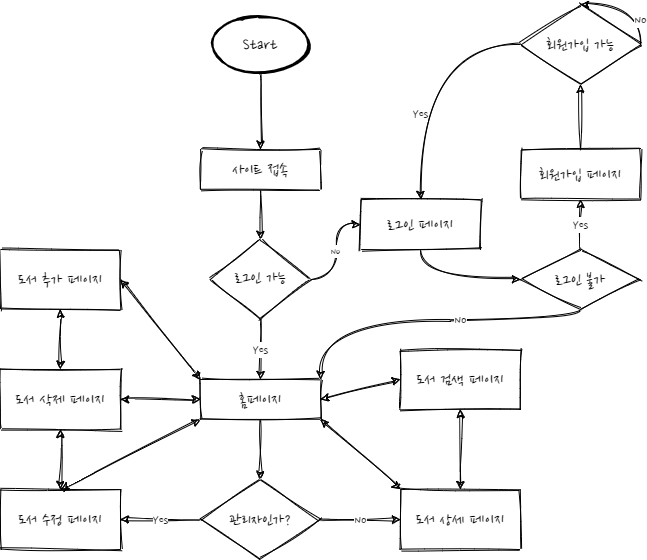

The diagram above was exported from draw.io. Its source (the exported page's mxGraphModel, read from the mxfile embedded in the PNG):
<mxGraphModel dx="1422" dy="794" grid="1" gridSize="10" guides="1" tooltips="1" connect="1" arrows="1" fold="1" page="1" pageScale="1" pageWidth="827" pageHeight="1169" math="0" shadow="0">
  <root>
    <mxCell id="WIyWlLk6GJQsqaUBKTNV-0" />
    <mxCell id="WIyWlLk6GJQsqaUBKTNV-1" parent="WIyWlLk6GJQsqaUBKTNV-0" />
    <mxCell id="DX2ILrlrPh0S3yEvCA-h-10" value="" style="edgeStyle=orthogonalEdgeStyle;orthogonalLoop=1;jettySize=auto;html=1;fontFamily=Nanum Pen Script;fontSource=https%3A%2F%2Ffonts.googleapis.com%2Fcss%3Ffamily%3DNanum%2BPen%2BScript;sketch=1;curved=1;" parent="WIyWlLk6GJQsqaUBKTNV-1" source="WIyWlLk6GJQsqaUBKTNV-3" target="WIyWlLk6GJQsqaUBKTNV-6" edge="1">
      <mxGeometry relative="1" as="geometry" />
    </mxCell>
    <mxCell id="WIyWlLk6GJQsqaUBKTNV-3" value="&lt;font style=&quot;font-size: 18px&quot;&gt;사이트 접속&lt;/font&gt;" style="whiteSpace=wrap;html=1;fontSize=12;glass=0;strokeWidth=1;shadow=0;fontFamily=Nanum Pen Script;fontSource=https%3A%2F%2Ffonts.googleapis.com%2Fcss%3Ffamily%3DNanum%2BPen%2BScript;sketch=1;" parent="WIyWlLk6GJQsqaUBKTNV-1" vertex="1">
      <mxGeometry x="300" y="400" width="120" height="40" as="geometry" />
    </mxCell>
    <mxCell id="DX2ILrlrPh0S3yEvCA-h-11" value="No" style="edgeStyle=orthogonalEdgeStyle;orthogonalLoop=1;jettySize=auto;html=1;fontFamily=Nanum Pen Script;fontSource=https%3A%2F%2Ffonts.googleapis.com%2Fcss%3Ffamily%3DNanum%2BPen%2BScript;sketch=1;curved=1;" parent="WIyWlLk6GJQsqaUBKTNV-1" source="WIyWlLk6GJQsqaUBKTNV-6" target="DX2ILrlrPh0S3yEvCA-h-1" edge="1">
      <mxGeometry relative="1" as="geometry" />
    </mxCell>
    <mxCell id="DX2ILrlrPh0S3yEvCA-h-12" value="Yes" style="edgeStyle=orthogonalEdgeStyle;orthogonalLoop=1;jettySize=auto;html=1;fontFamily=Nanum Pen Script;fontSource=https%3A%2F%2Ffonts.googleapis.com%2Fcss%3Ffamily%3DNanum%2BPen%2BScript;fontSize=14;entryX=0.5;entryY=0;entryDx=0;entryDy=0;sketch=1;curved=1;" parent="WIyWlLk6GJQsqaUBKTNV-1" source="WIyWlLk6GJQsqaUBKTNV-6" target="WIyWlLk6GJQsqaUBKTNV-12" edge="1">
      <mxGeometry relative="1" as="geometry" />
    </mxCell>
    <mxCell id="WIyWlLk6GJQsqaUBKTNV-6" value="&lt;font style=&quot;font-size: 18px&quot;&gt;로그인 가능&lt;/font&gt;" style="rhombus;whiteSpace=wrap;html=1;shadow=0;fontFamily=Nanum Pen Script;fontSize=12;align=center;strokeWidth=1;spacing=6;spacingTop=-4;fontSource=https%3A%2F%2Ffonts.googleapis.com%2Fcss%3Ffamily%3DNanum%2BPen%2BScript;sketch=1;" parent="WIyWlLk6GJQsqaUBKTNV-1" vertex="1">
      <mxGeometry x="310" y="490" width="100" height="80" as="geometry" />
    </mxCell>
    <mxCell id="tD-S-rxxCjp4Svucl_wV-5" value="" style="edgeStyle=orthogonalEdgeStyle;orthogonalLoop=1;jettySize=auto;html=1;fontFamily=Nanum Pen Script;fontSize=14;fontSource=https%3A%2F%2Ffonts.googleapis.com%2Fcss%3Ffamily%3DNanum%2BPen%2BScript;sketch=1;curved=1;" parent="WIyWlLk6GJQsqaUBKTNV-1" source="WIyWlLk6GJQsqaUBKTNV-12" target="tD-S-rxxCjp4Svucl_wV-4" edge="1">
      <mxGeometry relative="1" as="geometry" />
    </mxCell>
    <mxCell id="WIyWlLk6GJQsqaUBKTNV-12" value="&lt;font style=&quot;font-size: 18px&quot;&gt;홈페이지&lt;/font&gt;" style="whiteSpace=wrap;html=1;fontSize=12;glass=0;strokeWidth=1;shadow=0;fontFamily=Nanum Pen Script;fontSource=https%3A%2F%2Ffonts.googleapis.com%2Fcss%3Ffamily%3DNanum%2BPen%2BScript;sketch=1;" parent="WIyWlLk6GJQsqaUBKTNV-1" vertex="1">
      <mxGeometry x="300" y="630" width="120" height="40" as="geometry" />
    </mxCell>
    <mxCell id="DX2ILrlrPh0S3yEvCA-h-7" value="No" style="edgeStyle=orthogonalEdgeStyle;orthogonalLoop=1;jettySize=auto;html=1;fontFamily=Nanum Pen Script;fontSource=https%3A%2F%2Ffonts.googleapis.com%2Fcss%3Ffamily%3DNanum%2BPen%2BScript;fontSize=14;sketch=1;curved=1;" parent="WIyWlLk6GJQsqaUBKTNV-1" source="DX2ILrlrPh0S3yEvCA-h-0" target="WIyWlLk6GJQsqaUBKTNV-12" edge="1">
      <mxGeometry x="-0.2121" relative="1" as="geometry">
        <Array as="points">
          <mxPoint x="680" y="570" />
          <mxPoint x="420" y="570" />
        </Array>
        <mxPoint as="offset" />
      </mxGeometry>
    </mxCell>
    <mxCell id="DX2ILrlrPh0S3yEvCA-h-14" value="Yes" style="edgeStyle=orthogonalEdgeStyle;orthogonalLoop=1;jettySize=auto;html=1;fontFamily=Nanum Pen Script;fontSource=https%3A%2F%2Ffonts.googleapis.com%2Fcss%3Ffamily%3DNanum%2BPen%2BScript;fontSize=14;sketch=1;curved=1;" parent="WIyWlLk6GJQsqaUBKTNV-1" source="DX2ILrlrPh0S3yEvCA-h-0" target="DX2ILrlrPh0S3yEvCA-h-13" edge="1">
      <mxGeometry relative="1" as="geometry" />
    </mxCell>
    <mxCell id="DX2ILrlrPh0S3yEvCA-h-0" value="로그인 불가" style="strokeWidth=1;html=1;shape=mxgraph.flowchart.decision;whiteSpace=wrap;fontFamily=Nanum Pen Script;fontSource=https%3A%2F%2Ffonts.googleapis.com%2Fcss%3Ffamily%3DNanum%2BPen%2BScript;fontSize=18;sketch=1;" parent="WIyWlLk6GJQsqaUBKTNV-1" vertex="1">
      <mxGeometry x="620" y="500" width="120" height="60" as="geometry" />
    </mxCell>
    <mxCell id="DX2ILrlrPh0S3yEvCA-h-2" value="" style="edgeStyle=orthogonalEdgeStyle;orthogonalLoop=1;jettySize=auto;html=1;fontFamily=Nanum Pen Script;fontSource=https%3A%2F%2Ffonts.googleapis.com%2Fcss%3Ffamily%3DNanum%2BPen%2BScript;sketch=1;curved=1;" parent="WIyWlLk6GJQsqaUBKTNV-1" source="DX2ILrlrPh0S3yEvCA-h-1" target="DX2ILrlrPh0S3yEvCA-h-0" edge="1">
      <mxGeometry relative="1" as="geometry">
        <Array as="points">
          <mxPoint x="520" y="530" />
        </Array>
      </mxGeometry>
    </mxCell>
    <mxCell id="DX2ILrlrPh0S3yEvCA-h-1" value="&lt;font style=&quot;font-size: 18px&quot;&gt;로그인 페이지&lt;/font&gt;" style="whiteSpace=wrap;html=1;absoluteArcSize=1;arcSize=14;strokeWidth=1;fontFamily=Nanum Pen Script;fontSource=https%3A%2F%2Ffonts.googleapis.com%2Fcss%3Ffamily%3DNanum%2BPen%2BScript;sketch=1;" parent="WIyWlLk6GJQsqaUBKTNV-1" vertex="1">
      <mxGeometry x="460" y="450" width="120" height="50" as="geometry" />
    </mxCell>
    <mxCell id="DX2ILrlrPh0S3yEvCA-h-27" value="" style="edgeStyle=orthogonalEdgeStyle;orthogonalLoop=1;jettySize=auto;html=1;fontFamily=Nanum Pen Script;fontSource=https%3A%2F%2Ffonts.googleapis.com%2Fcss%3Ffamily%3DNanum%2BPen%2BScript;sketch=1;curved=1;" parent="WIyWlLk6GJQsqaUBKTNV-1" source="DX2ILrlrPh0S3yEvCA-h-13" target="DX2ILrlrPh0S3yEvCA-h-26" edge="1">
      <mxGeometry relative="1" as="geometry" />
    </mxCell>
    <mxCell id="DX2ILrlrPh0S3yEvCA-h-13" value="&lt;font style=&quot;font-size: 18px&quot;&gt;회원가입 페이지&lt;/font&gt;" style="whiteSpace=wrap;html=1;absoluteArcSize=1;arcSize=14;strokeWidth=1;fontFamily=Nanum Pen Script;spacing=2;fontSource=https%3A%2F%2Ffonts.googleapis.com%2Fcss%3Ffamily%3DNanum%2BPen%2BScript;sketch=1;" parent="WIyWlLk6GJQsqaUBKTNV-1" vertex="1">
      <mxGeometry x="620" y="400" width="120" height="50" as="geometry" />
    </mxCell>
    <mxCell id="DX2ILrlrPh0S3yEvCA-h-37" value="Yes" style="edgeStyle=orthogonalEdgeStyle;orthogonalLoop=1;jettySize=auto;html=1;entryX=0.5;entryY=0;entryDx=0;entryDy=0;fontFamily=Nanum Pen Script;fontSource=https%3A%2F%2Ffonts.googleapis.com%2Fcss%3Ffamily%3DNanum%2BPen%2BScript;fontSize=14;sketch=1;curved=1;" parent="WIyWlLk6GJQsqaUBKTNV-1" source="DX2ILrlrPh0S3yEvCA-h-26" target="DX2ILrlrPh0S3yEvCA-h-1" edge="1">
      <mxGeometry x="0.3226" relative="1" as="geometry">
        <mxPoint as="offset" />
      </mxGeometry>
    </mxCell>
    <mxCell id="DX2ILrlrPh0S3yEvCA-h-26" value="&lt;font style=&quot;font-size: 18px&quot;&gt;회원가입 가능&lt;/font&gt;" style="rhombus;whiteSpace=wrap;html=1;fontFamily=Nanum Pen Script;strokeWidth=1;spacing=2;arcSize=14;fontSource=https%3A%2F%2Ffonts.googleapis.com%2Fcss%3Ffamily%3DNanum%2BPen%2BScript;sketch=1;" parent="WIyWlLk6GJQsqaUBKTNV-1" vertex="1">
      <mxGeometry x="620" y="255" width="120" height="80" as="geometry" />
    </mxCell>
    <mxCell id="DX2ILrlrPh0S3yEvCA-h-33" value="No" style="endArrow=classic;html=1;fontFamily=Nanum Pen Script;entryX=0.5;entryY=0;entryDx=0;entryDy=0;exitX=1;exitY=0.5;exitDx=0;exitDy=0;fontSource=https%3A%2F%2Ffonts.googleapis.com%2Fcss%3Ffamily%3DNanum%2BPen%2BScript;fontSize=14;sketch=1;curved=1;" parent="WIyWlLk6GJQsqaUBKTNV-1" source="DX2ILrlrPh0S3yEvCA-h-26" target="DX2ILrlrPh0S3yEvCA-h-26" edge="1">
      <mxGeometry x="-0.5" width="50" height="50" relative="1" as="geometry">
        <mxPoint x="490" y="540" as="sourcePoint" />
        <mxPoint x="540" y="490" as="targetPoint" />
        <Array as="points">
          <mxPoint x="740" y="255" />
        </Array>
        <mxPoint as="offset" />
      </mxGeometry>
    </mxCell>
    <mxCell id="tD-S-rxxCjp4Svucl_wV-3" style="edgeStyle=orthogonalEdgeStyle;orthogonalLoop=1;jettySize=auto;html=1;fontFamily=Nanum Pen Script;fontSize=14;fontSource=https%3A%2F%2Ffonts.googleapis.com%2Fcss%3Ffamily%3DNanum%2BPen%2BScript;sketch=1;curved=1;" parent="WIyWlLk6GJQsqaUBKTNV-1" source="tD-S-rxxCjp4Svucl_wV-2" target="WIyWlLk6GJQsqaUBKTNV-3" edge="1">
      <mxGeometry relative="1" as="geometry" />
    </mxCell>
    <mxCell id="tD-S-rxxCjp4Svucl_wV-2" value="Start" style="strokeWidth=2;html=1;shape=mxgraph.flowchart.start_2;whiteSpace=wrap;gradientColor=none;fontFamily=Nanum Pen Script;fontSize=18;fontSource=https%3A%2F%2Ffonts.googleapis.com%2Fcss%3Ffamily%3DNanum%2BPen%2BScript;sketch=1;" parent="WIyWlLk6GJQsqaUBKTNV-1" vertex="1">
      <mxGeometry x="310" y="267.5" width="100" height="55" as="geometry" />
    </mxCell>
    <mxCell id="tD-S-rxxCjp4Svucl_wV-10" value="Yes" style="edgeStyle=orthogonalEdgeStyle;orthogonalLoop=1;jettySize=auto;html=1;fontFamily=Nanum Pen Script;fontSource=https%3A%2F%2Ffonts.googleapis.com%2Fcss%3Ffamily%3DNanum%2BPen%2BScript;fontSize=14;sketch=1;curved=1;" parent="WIyWlLk6GJQsqaUBKTNV-1" source="tD-S-rxxCjp4Svucl_wV-4" target="tD-S-rxxCjp4Svucl_wV-9" edge="1">
      <mxGeometry relative="1" as="geometry" />
    </mxCell>
    <mxCell id="Z5vTfsv5Eh-YkOU6oYeF-2" value="No" style="edgeStyle=orthogonalEdgeStyle;orthogonalLoop=1;jettySize=auto;html=1;sketch=1;curved=1;fontFamily=Nanum Pen Script;fontSource=https%3A%2F%2Ffonts.googleapis.com%2Fcss%3Ffamily%3DNanum%2BPen%2BScript;fontSize=14;" edge="1" parent="WIyWlLk6GJQsqaUBKTNV-1" source="tD-S-rxxCjp4Svucl_wV-4" target="tD-S-rxxCjp4Svucl_wV-20">
      <mxGeometry relative="1" as="geometry" />
    </mxCell>
    <mxCell id="tD-S-rxxCjp4Svucl_wV-4" value="&lt;font style=&quot;font-size: 18px&quot;&gt;관리자인가?&lt;/font&gt;" style="rhombus;whiteSpace=wrap;html=1;shadow=0;fontFamily=Nanum Pen Script;fontSource=https%3A%2F%2Ffonts.googleapis.com%2Fcss%3Ffamily%3DNanum%2BPen%2BScript;strokeWidth=1;glass=0;sketch=1;" parent="WIyWlLk6GJQsqaUBKTNV-1" vertex="1">
      <mxGeometry x="300" y="730" width="120" height="80" as="geometry" />
    </mxCell>
    <mxCell id="tD-S-rxxCjp4Svucl_wV-6" value="도서 검색 페이지" style="whiteSpace=wrap;html=1;shadow=0;fontFamily=Nanum Pen Script;fontSource=https%3A%2F%2Ffonts.googleapis.com%2Fcss%3Ffamily%3DNanum%2BPen%2BScript;strokeWidth=1;glass=0;fontSize=18;sketch=1;" parent="WIyWlLk6GJQsqaUBKTNV-1" vertex="1">
      <mxGeometry x="500" y="600" width="120" height="60" as="geometry" />
    </mxCell>
    <mxCell id="tD-S-rxxCjp4Svucl_wV-8" value="" style="endArrow=classic;startArrow=classic;html=1;fontFamily=Nanum Pen Script;fontSource=https%3A%2F%2Ffonts.googleapis.com%2Fcss%3Ffamily%3DNanum%2BPen%2BScript;fontSize=14;entryX=0;entryY=0.5;entryDx=0;entryDy=0;exitX=1;exitY=0.5;exitDx=0;exitDy=0;sketch=1;curved=1;" parent="WIyWlLk6GJQsqaUBKTNV-1" source="WIyWlLk6GJQsqaUBKTNV-12" target="tD-S-rxxCjp4Svucl_wV-6" edge="1">
      <mxGeometry width="50" height="50" relative="1" as="geometry">
        <mxPoint x="490" y="920" as="sourcePoint" />
        <mxPoint x="540" y="870" as="targetPoint" />
      </mxGeometry>
    </mxCell>
    <mxCell id="tD-S-rxxCjp4Svucl_wV-9" value="도서 수정 페이지" style="whiteSpace=wrap;html=1;shadow=0;fontFamily=Nanum Pen Script;fontSource=https%3A%2F%2Ffonts.googleapis.com%2Fcss%3Ffamily%3DNanum%2BPen%2BScript;strokeWidth=1;glass=0;fontSize=18;sketch=1;" parent="WIyWlLk6GJQsqaUBKTNV-1" vertex="1">
      <mxGeometry x="100" y="740" width="120" height="60" as="geometry" />
    </mxCell>
    <mxCell id="tD-S-rxxCjp4Svucl_wV-11" value="" style="endArrow=classic;startArrow=classic;html=1;fontFamily=Nanum Pen Script;fontSource=https%3A%2F%2Ffonts.googleapis.com%2Fcss%3Ffamily%3DNanum%2BPen%2BScript;fontSize=18;entryX=0.5;entryY=0;entryDx=0;entryDy=0;exitX=0.5;exitY=1;exitDx=0;exitDy=0;sketch=1;curved=1;" parent="WIyWlLk6GJQsqaUBKTNV-1" source="tD-S-rxxCjp4Svucl_wV-14" target="tD-S-rxxCjp4Svucl_wV-17" edge="1">
      <mxGeometry width="50" height="50" relative="1" as="geometry">
        <mxPoint x="560" y="840" as="sourcePoint" />
        <mxPoint x="560" y="800" as="targetPoint" />
      </mxGeometry>
    </mxCell>
    <mxCell id="tD-S-rxxCjp4Svucl_wV-14" value="도서 추가 페이지" style="whiteSpace=wrap;html=1;strokeWidth=1;gradientColor=none;fontFamily=Nanum Pen Script;fontSource=https%3A%2F%2Ffonts.googleapis.com%2Fcss%3Ffamily%3DNanum%2BPen%2BScript;fontSize=18;sketch=1;" parent="WIyWlLk6GJQsqaUBKTNV-1" vertex="1">
      <mxGeometry x="100" y="500" width="120" height="60" as="geometry" />
    </mxCell>
    <mxCell id="tD-S-rxxCjp4Svucl_wV-15" value="" style="endArrow=classic;startArrow=classic;html=1;fontFamily=Nanum Pen Script;fontSource=https%3A%2F%2Ffonts.googleapis.com%2Fcss%3Ffamily%3DNanum%2BPen%2BScript;fontSize=18;entryX=0;entryY=1;entryDx=0;entryDy=0;exitX=0.5;exitY=0;exitDx=0;exitDy=0;sketch=1;curved=1;" parent="WIyWlLk6GJQsqaUBKTNV-1" source="tD-S-rxxCjp4Svucl_wV-9" target="WIyWlLk6GJQsqaUBKTNV-12" edge="1">
      <mxGeometry width="50" height="50" relative="1" as="geometry">
        <mxPoint x="390" y="790" as="sourcePoint" />
        <mxPoint x="440" y="740" as="targetPoint" />
      </mxGeometry>
    </mxCell>
    <mxCell id="tD-S-rxxCjp4Svucl_wV-16" value="" style="endArrow=classic;startArrow=classic;html=1;fontFamily=Nanum Pen Script;fontSource=https%3A%2F%2Ffonts.googleapis.com%2Fcss%3Ffamily%3DNanum%2BPen%2BScript;fontSize=18;entryX=0.5;entryY=0;entryDx=0;entryDy=0;sketch=1;curved=1;" parent="WIyWlLk6GJQsqaUBKTNV-1" target="tD-S-rxxCjp4Svucl_wV-9" edge="1">
      <mxGeometry width="50" height="50" relative="1" as="geometry">
        <mxPoint x="160" y="680" as="sourcePoint" />
        <mxPoint x="440" y="740" as="targetPoint" />
      </mxGeometry>
    </mxCell>
    <mxCell id="tD-S-rxxCjp4Svucl_wV-17" value="도서 삭제 페이지" style="whiteSpace=wrap;html=1;strokeWidth=1;gradientColor=none;fontFamily=Nanum Pen Script;fontSource=https%3A%2F%2Ffonts.googleapis.com%2Fcss%3Ffamily%3DNanum%2BPen%2BScript;fontSize=18;sketch=1;" parent="WIyWlLk6GJQsqaUBKTNV-1" vertex="1">
      <mxGeometry x="100" y="620" width="120" height="60" as="geometry" />
    </mxCell>
    <mxCell id="tD-S-rxxCjp4Svucl_wV-18" value="" style="endArrow=classic;startArrow=classic;html=1;fontFamily=Nanum Pen Script;fontSource=https%3A%2F%2Ffonts.googleapis.com%2Fcss%3Ffamily%3DNanum%2BPen%2BScript;fontSize=18;entryX=0;entryY=0.5;entryDx=0;entryDy=0;exitX=1;exitY=0.5;exitDx=0;exitDy=0;sketch=1;curved=1;" parent="WIyWlLk6GJQsqaUBKTNV-1" source="tD-S-rxxCjp4Svucl_wV-17" target="WIyWlLk6GJQsqaUBKTNV-12" edge="1">
      <mxGeometry width="50" height="50" relative="1" as="geometry">
        <mxPoint x="390" y="790" as="sourcePoint" />
        <mxPoint x="440" y="740" as="targetPoint" />
      </mxGeometry>
    </mxCell>
    <mxCell id="tD-S-rxxCjp4Svucl_wV-19" value="" style="endArrow=classic;startArrow=classic;html=1;fontFamily=Nanum Pen Script;fontSource=https%3A%2F%2Ffonts.googleapis.com%2Fcss%3Ffamily%3DNanum%2BPen%2BScript;fontSize=18;entryX=1;entryY=0.5;entryDx=0;entryDy=0;exitX=0;exitY=0;exitDx=0;exitDy=0;sketch=1;curved=1;" parent="WIyWlLk6GJQsqaUBKTNV-1" source="WIyWlLk6GJQsqaUBKTNV-12" target="tD-S-rxxCjp4Svucl_wV-14" edge="1">
      <mxGeometry width="50" height="50" relative="1" as="geometry">
        <mxPoint x="390" y="690" as="sourcePoint" />
        <mxPoint x="440" y="640" as="targetPoint" />
      </mxGeometry>
    </mxCell>
    <mxCell id="tD-S-rxxCjp4Svucl_wV-20" value="도서 상세 페이지" style="whiteSpace=wrap;html=1;strokeWidth=1;gradientColor=none;fontFamily=Nanum Pen Script;fontSource=https%3A%2F%2Ffonts.googleapis.com%2Fcss%3Ffamily%3DNanum%2BPen%2BScript;fontSize=18;sketch=1;" parent="WIyWlLk6GJQsqaUBKTNV-1" vertex="1">
      <mxGeometry x="500" y="740" width="120" height="60" as="geometry" />
    </mxCell>
    <mxCell id="tD-S-rxxCjp4Svucl_wV-21" value="" style="endArrow=classic;startArrow=classic;html=1;fontFamily=Nanum Pen Script;fontSource=https%3A%2F%2Ffonts.googleapis.com%2Fcss%3Ffamily%3DNanum%2BPen%2BScript;fontSize=18;exitX=0;exitY=0;exitDx=0;exitDy=0;entryX=1;entryY=1;entryDx=0;entryDy=0;sketch=1;curved=1;" parent="WIyWlLk6GJQsqaUBKTNV-1" source="tD-S-rxxCjp4Svucl_wV-20" target="WIyWlLk6GJQsqaUBKTNV-12" edge="1">
      <mxGeometry width="50" height="50" relative="1" as="geometry">
        <mxPoint x="390" y="690" as="sourcePoint" />
        <mxPoint x="440" y="640" as="targetPoint" />
      </mxGeometry>
    </mxCell>
    <mxCell id="tD-S-rxxCjp4Svucl_wV-22" value="" style="endArrow=classic;startArrow=classic;html=1;fontFamily=Nanum Pen Script;fontSource=https%3A%2F%2Ffonts.googleapis.com%2Fcss%3Ffamily%3DNanum%2BPen%2BScript;fontSize=18;entryX=0.5;entryY=1;entryDx=0;entryDy=0;exitX=0.5;exitY=0;exitDx=0;exitDy=0;sketch=1;curved=1;" parent="WIyWlLk6GJQsqaUBKTNV-1" source="tD-S-rxxCjp4Svucl_wV-20" target="tD-S-rxxCjp4Svucl_wV-6" edge="1">
      <mxGeometry width="50" height="50" relative="1" as="geometry">
        <mxPoint x="390" y="690" as="sourcePoint" />
        <mxPoint x="440" y="640" as="targetPoint" />
      </mxGeometry>
    </mxCell>
  </root>
</mxGraphModel>